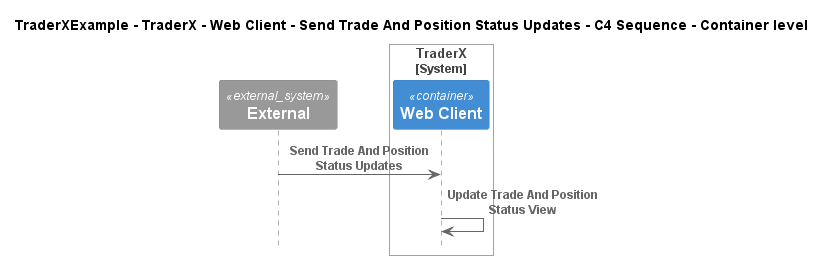

The diagram above was rendered by PlantUML. Its source (embedded in the PNG):
@startuml
!include ..\..\..\..\..\..\..\.c4s\C4_Sequence.puml

title TraderXExample - TraderX - Web Client - Send Trade And Position Status Updates - C4 Sequence - Container level

System_Ext(C4InterFlow.SoftwareSystems.ExternalSystem, "External", "")

System_Boundary(TraderXExample.SoftwareSystems.TraderX, "TraderX")
    Container(TraderXExample.SoftwareSystems.TraderX.Containers.WebClient, "Web Client", "", "Browser based web interface for TraderX")
Boundary_End()

Rel(C4InterFlow.SoftwareSystems.ExternalSystem, TraderXExample.SoftwareSystems.TraderX.Containers.WebClient, "Send Trade And Position Status Updates")
Rel(TraderXExample.SoftwareSystems.TraderX.Containers.WebClient, TraderXExample.SoftwareSystems.TraderX.Containers.WebClient, "Update Trade And Position Status View")


@enduml